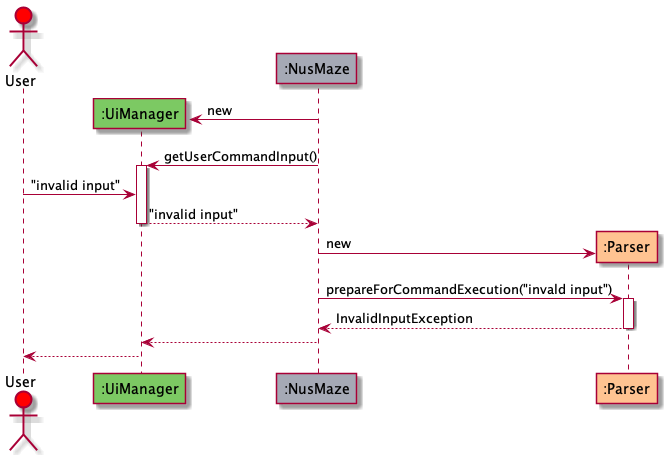

The diagram above was rendered by PlantUML. Its source (embedded in the PNG):
@startuml
!include Style.puml

actor User as user #red
participant ":UiManager" as ui UIMANAGER_COLOR
participant ":NusMaze" as nusMaze NUSMAZE_COLOR
participant ":Parser" as parser PARSER_COLOR

create ui
nusMaze -> ui : new
nusMaze -> ui ++ : getUserCommandInput()
user -> ui : "invalid input"
return "invalid input"

create parser
nusMaze -> parser : new
nusMaze -> parser ++ : prepareForCommandExecution("invald input")
return InvalidInputException

nusMaze --> ui
ui --> user

@enduml